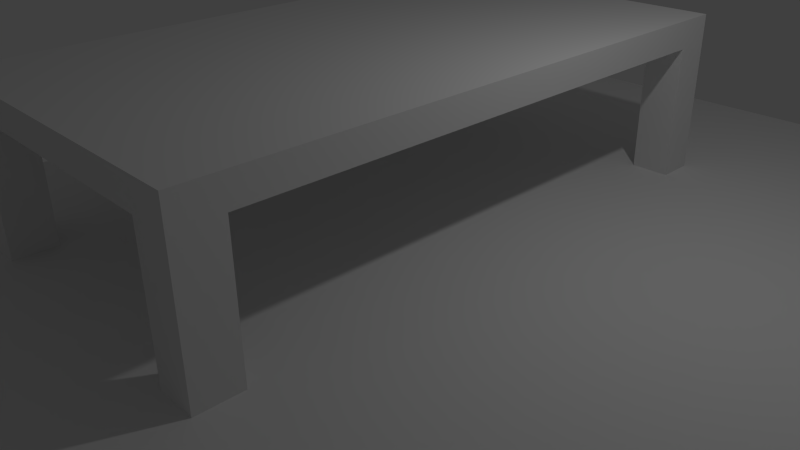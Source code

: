 # Source: kristinakindemba.blend  (saved by Blender 2.72.0; exported with 4.5.12 LTS)
import bpy
from mathutils import Matrix  # noqa: F401  (used for matrix-valued properties, if any)

bpy.ops.wm.read_factory_settings(use_empty=True)
scene = bpy.context.scene
scene.name = 'Scene'

# ---- collections
col_collection_1 = bpy.data.collections.new('Collection 1'); scene.collection.children.link(col_collection_1)

# ---- materials (node trees are filled in below, after node groups)
mat_material = bpy.data.materials.new('Material')
mat_material.alpha_threshold = 0.0
mat_material.use_transparent_shadow = False
mat_material.roughness = 0.5
mat_material.line_color = (0.0, 0.0, 0.0, 1.0)

# ---- material node trees

# ---- world
world_world = bpy.data.worlds.new('World'); scene.world = world_world
world_world.color = (0.05088, 0.05088, 0.05088)
world_world.use_sun_shadow = False
world_world.sun_shadow_jitter_overblur = 0.0
world_world.cycles.sampling_method = 'MANUAL'
world_world.cycles.sample_map_resolution = 256

# ---- cameras
cam_camera = bpy.data.cameras.new('Camera')
cam_camera.clip_end = 100.0
cam_camera.lens = 35.0
cam_camera.sensor_width = 32.0
cam_camera.sensor_height = 18.0
cam_camera.ortho_scale = 7.314
cam_camera.dof.focus_distance = 0.0
cam_camera.dof.aperture_fstop = 128.0

# ---- lights
light_lamp = bpy.data.lights.new('Lamp', 'POINT')
light_lamp.transmission_factor = 0.0
light_lamp.cutoff_distance = 30.0
light_lamp.energy = 100.0
light_lamp.shadow_buffer_clip_start = 1.001
light_lamp.shadow_soft_size = 0.1
light_lamp.shadow_maximum_resolution = 0.006
light_lamp.use_absolute_resolution = True
light_lamp.cycles.use_multiple_importance_sampling = False

# ---- meshes
me_cube_003 = bpy.data.meshes.new('Cube.003')
me_cube_003.from_pydata([(-1.0, -1.0, -1.0), (-1.0, 1.0, -1.0), (1.0, 1.0, -1.0), (1.0, -1.0, -1.0), (-1.0, -1.0, 1.0), (-1.0, 1.0, 1.0), (1.0, 1.0, 1.0), (1.0, -1.0, 1.0), (-1.0, -1.0, -1.0), (1.0, -1.0, -1.0), (-1.0, -1.0, 1.0), (1.0, -1.0, 1.0), (-1.0, -1.206, -1.0), (1.0, -1.206, -1.0), (-1.0, -1.206, 1.0), (1.0, -1.206, 1.0), (-1.0, -1.0, -1.0), (-1.0, 1.0, -1.0), (-1.0, -1.0, 1.0), (-1.0, 1.0, 1.0), (-1.0, -1.0, -1.0), (-1.0, -1.0, 1.0), (-1.0, -1.206, -1.0), (-1.0, -1.206, 1.0), (-1.0, -1.0, -1.0), (-1.0, 1.0, -1.0), (-1.0, -1.0, 1.0), (-1.0, 1.0, 1.0), (-1.246, -1.0, -1.0), (-1.246, -1.0, 1.0), (-1.246, -1.206, -1.0), (-1.246, -1.206, 1.0), (-1.246, -1.0, -1.0), (-1.246, 1.0, -1.0), (-1.246, -1.0, 1.0), (-1.246, 1.0, 1.0), (-0.945, 0.945, -1.0), (1.055, 0.945, -1.0), (-0.945, 0.945, 1.0), (1.055, 0.945, 1.0), (-0.945, 0.945, -1.0), (-0.945, 0.945, 1.0), (-1.191, -1.055, -1.0), (-1.191, -1.055, 1.0), (-1.191, -1.261, -1.0), (-1.191, -1.261, 1.0), (-1.191, -1.055, -1.0), (-1.191, 0.945, -1.0), (-1.191, -1.055, 1.0), (-1.191, 0.945, 1.0), (-1.171, 1.171, -1.0), (0.8285, 1.171, -1.0), (-1.171, 1.171, 1.0), (0.8285, 1.171, 1.0), (-1.171, 1.171, -1.0), (-1.171, 1.171, 1.0), (-1.418, -0.8285, -1.0), (-1.418, -0.8285, 1.0), (-1.418, -1.035, -1.0), (-1.418, -1.035, 1.0), (-1.418, -0.8285, -1.0), (-1.418, 1.171, -1.0), (-1.418, -0.8285, 1.0), (-1.418, 1.171, 1.0)], [], [(1, 0, 16, 17), (34, 35, 49, 48), (6, 7, 3, 2), (0, 3, 9, 8), (0, 1, 2, 3), (7, 6, 5, 4), (8, 9, 13, 12), (7, 4, 10, 11), (3, 7, 11, 9), (4, 0, 8, 10), (15, 14, 12, 13), (11, 10, 14, 15), (9, 11, 15, 13), (19, 17, 25, 27), (17, 16, 24, 25), (5, 1, 17, 19), (4, 5, 19, 18), (0, 4, 18, 16), (33, 32, 46, 47), (25, 24, 32, 33), (18, 19, 27, 26), (16, 18, 26, 24), (14, 10, 21, 23), (8, 12, 22, 20), (12, 14, 23, 22), (10, 8, 20, 21), (25, 33, 47, 40), (35, 27, 41, 49), (26, 27, 35, 34), (24, 26, 34, 32), (23, 21, 29, 31), (20, 22, 30, 28), (22, 23, 31, 30), (21, 20, 28, 29), (48, 49, 63, 62), (47, 46, 60, 61), (40, 47, 61, 54), (49, 41, 55, 63), (32, 34, 48, 46), (31, 29, 43, 45), (28, 30, 44, 42), (30, 31, 45, 44), (29, 28, 42, 43), (27, 25, 40, 41), (2, 1, 36, 37), (6, 2, 37, 39), (5, 6, 39, 38), (1, 5, 38, 36), (52, 53, 51, 50), (55, 54, 61, 63), (57, 56, 58, 59), (62, 63, 61, 60), (46, 48, 62, 60), (45, 43, 57, 59), (42, 44, 58, 56), (44, 45, 59, 58), (43, 42, 56, 57), (41, 40, 54, 55), (37, 36, 50, 51), (39, 37, 51, 53), (38, 39, 53, 52), (36, 38, 52, 50)])
me_cube_003.use_remesh_preserve_volume = False
me_cube_003.use_remesh_preserve_attributes = False
me_cube_003.use_mirror_vertex_groups = False
me_cube_003.update()
me_cube_001 = bpy.data.meshes.new('Cube.001')
me_cube_001.from_pydata([(-1.0, -1.0, -1.0), (-1.0, 1.0, -1.0), (1.0, 1.0, -1.0), (1.0, -1.0, -1.0), (-1.0, -1.0, 1.0), (-1.0, 1.0, 1.0), (1.0, 1.0, 1.0), (1.0, -1.0, 1.0)], [], [(4, 5, 1, 0), (5, 6, 2, 1), (6, 7, 3, 2), (7, 4, 0, 3), (0, 1, 2, 3), (7, 6, 5, 4)])
me_cube_001.use_remesh_preserve_volume = False
me_cube_001.use_remesh_preserve_attributes = False
me_cube_001.use_mirror_vertex_groups = False
me_cube_001.update()
me_cube = bpy.data.meshes.new('Cube')
me_cube.from_pydata([(1.0, 1.0, -1.0), (1.0, -1.0, -1.0), (-1.0, -1.0, -1.0), (-1.0, 1.0, -1.0), (1.0, 1.0, 1.0), (1.0, -1.0, 1.0), (-1.0, -1.0, 1.0), (-1.0, 1.0, 1.0), (1.0, -1.166, -1.0), (-1.0, -1.166, -1.0), (1.0, -1.166, 1.0), (-1.0, -1.166, 1.0), (1.0, 1.14, -1.0), (-1.0, 1.14, -1.0), (1.0, 1.14, 1.0), (-1.0, 1.14, 1.0), (1.306, 1.0, -1.0), (1.306, -1.0, -1.0), (1.306, 1.0, 1.0), (1.306, -1.0, 1.0), (1.306, -1.166, -1.0), (1.306, -1.166, 1.0), (1.306, 1.14, -1.0), (1.306, 1.14, 1.0), (-1.38, -1.0, -1.0), (-1.38, 1.0, -1.0), (-1.38, -1.0, 1.0), (-1.38, 1.0, 1.0), (-1.38, -1.166, -1.0), (-1.38, -1.166, 1.0), (-1.38, 1.14, -1.0), (-1.38, 1.14, 1.0), (1.0, 1.0, -1.0), (1.0, -1.0, -1.0), (-1.0, -1.0, -1.0), (-1.0, 1.0, -1.0), (1.0, -1.166, -1.0), (-1.0, -1.166, -1.0), (1.0, 1.14, -1.0), (-1.0, 1.14, -1.0), (1.306, 1.0, -1.0), (1.306, -1.0, -1.0), (1.306, -1.166, -1.0), (1.306, 1.14, -1.0), (-1.38, -1.0, -1.0), (-1.38, 1.0, -1.0), (-1.38, -1.166, -1.0), (-1.38, 1.14, -1.0), (1.0, 1.0, -14.28), (1.0, -1.0, -14.28), (-1.0, -1.0, -14.28), (-1.0, 1.0, -14.28), (1.0, -1.166, -14.28), (-1.0, -1.166, -14.28), (1.0, 1.14, -14.28), (-1.0, 1.14, -14.28), (1.306, 1.0, -14.28), (1.306, -1.0, -14.28), (1.306, -1.166, -14.28), (1.306, 1.14, -14.28), (-1.38, -1.0, -14.28), (-1.38, 1.0, -14.28), (-1.38, -1.166, -14.28), (-1.38, 1.14, -14.28)], [], [(0, 1, 2, 3), (4, 7, 6, 5), (12, 14, 23, 22), (5, 6, 11, 10), (15, 13, 30, 31), (7, 4, 14, 15), (8, 10, 11, 9), (7, 15, 31, 27), (14, 4, 18, 23), (2, 1, 8, 9), (14, 12, 13, 15), (20, 8, 36, 42), (2, 9, 37, 34), (0, 3, 13, 12), (16, 18, 19, 17), (17, 19, 21, 20), (18, 16, 22, 23), (30, 13, 39, 47), (5, 10, 21, 19), (10, 8, 20, 21), (4, 5, 19, 18), (1, 0, 16, 17), (24, 26, 27, 25), (26, 24, 28, 29), (25, 27, 31, 30), (25, 30, 47, 45), (11, 6, 26, 29), (9, 11, 29, 28), (6, 7, 27, 26), (3, 2, 24, 25), (35, 45, 61, 51), (37, 46, 62, 53), (34, 37, 53, 50), (39, 35, 51, 55), (0, 12, 38, 32), (17, 20, 42, 41), (24, 2, 34, 44), (8, 1, 33, 36), (1, 17, 41, 33), (3, 25, 45, 35), (28, 24, 44, 46), (16, 0, 32, 40), (13, 3, 35, 39), (22, 16, 40, 43), (12, 22, 43, 38), (9, 28, 46, 37), (55, 51, 61, 63), (48, 54, 59, 56), (52, 49, 57, 58), (50, 53, 62, 60), (45, 47, 63, 61), (38, 43, 59, 54), (33, 41, 57, 49), (43, 40, 56, 59), (32, 38, 54, 48), (36, 33, 49, 52), (47, 39, 55, 63), (44, 34, 50, 60), (40, 32, 48, 56), (46, 44, 60, 62), (42, 36, 52, 58), (41, 42, 58, 57)])
me_cube.materials.append(mat_material)
me_cube.use_remesh_preserve_volume = False
me_cube.use_remesh_preserve_attributes = False
me_cube.use_mirror_vertex_groups = False
me_cube.update()

# ---- objects
ob_cube_002 = bpy.data.objects.new('Cube.002', me_cube_003)
ob_cube_001 = bpy.data.objects.new('Cube.001', me_cube_001)
ob_cube = bpy.data.objects.new('Cube', me_cube)
ob_lamp = bpy.data.objects.new('Lamp', light_lamp)
ob_camera = bpy.data.objects.new('Camera', cam_camera)

# ---- transforms, parenting, visibility, modifiers, constraints
ob_cube_002.location = (-4.171, -0.03408, 1.389)
ob_cube_002.scale = (1.0, 1.0, 0.1573)
ob_cube_002.lineart.crease_threshold = 0.0
ob_cube_001.location = (1.185, 0.2801, 0.5626)
ob_cube_001.scale = (5.382, 6.178, 0.182)
ob_cube_001.lineart.crease_threshold = 0.0
ob_cube.location = (0.0, 0.0, 2.61)
ob_cube.scale = (1.615, 3.314, 0.18)
ob_cube.lock_rotations_4d = False
ob_cube.empty_display_type = 'ARROWS'
ob_cube.lineart.crease_threshold = 0.0
ob_lamp.location = (4.076, 1.005, 5.904)
ob_lamp.rotation_euler = (0.6503, 0.05522, 1.866)
ob_lamp.lock_rotations_4d = False
ob_lamp.empty_display_type = 'ARROWS'
ob_lamp.color = (0.0, 0.0, 0.0, 0.0)
ob_lamp.lineart.crease_threshold = 0.0
ob_camera.location = (7.481, -6.508, 5.344)
ob_camera.rotation_euler = (1.109, 0.01082, 0.8149)
ob_camera.lock_rotations_4d = False
ob_camera.empty_display_type = 'ARROWS'
ob_camera.color = (0.0, 0.0, 0.0, 0.0)
ob_camera.display_type = 'WIRE'
ob_camera.lineart.crease_threshold = 0.0

# ---- collection membership
col_collection_1.objects.link(ob_cube_002)
col_collection_1.objects.link(ob_cube_001)
col_collection_1.objects.link(ob_cube)
col_collection_1.objects.link(ob_lamp)
col_collection_1.objects.link(ob_camera)

# ---- scene / render settings (as saved in the file)
scene.camera = ob_camera
scene.frame_start = 1; scene.frame_end = 250; scene.frame_set(1)
scene.render.engine = 'BLENDER_EEVEE_NEXT'
scene.render.resolution_percentage = 50
scene.render.dither_intensity = 0.0
scene.cycles.use_denoising = False
scene.cycles.samples = 10
scene.cycles.sampling_pattern = 'TABULATED_SOBOL'
scene.cycles.light_sampling_threshold = 0.0
scene.cycles.use_adaptive_sampling = False
scene.cycles.use_light_tree = False
scene.cycles.blur_glossy = 0.0
scene.cycles.pixel_filter_type = 'GAUSSIAN'
scene.cycles.sample_clamp_indirect = 0.0
scene.view_settings.view_transform = 'Standard'
bpy.context.view_layer.update()
